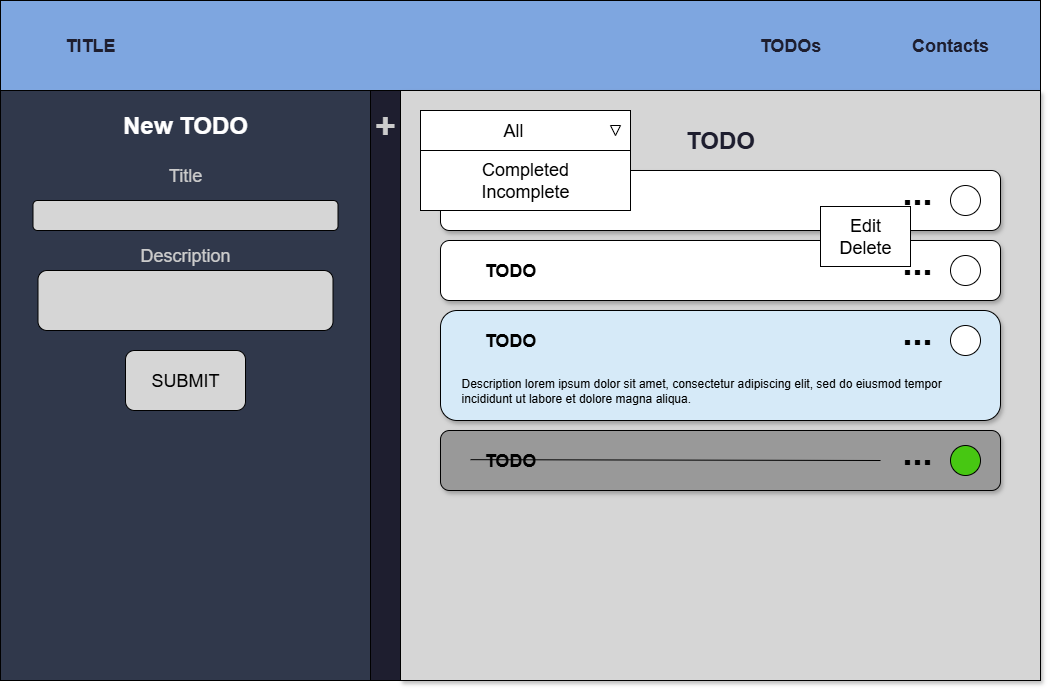

The diagram above was exported from draw.io. Its source (the exported page's mxGraphModel, read from the mxfile embedded in the PNG):
<mxGraphModel dx="3434" dy="1766" grid="1" gridSize="10" guides="1" tooltips="1" connect="1" arrows="1" fold="1" page="1" pageScale="1" pageWidth="1100" pageHeight="740" math="0" shadow="0">
  <root>
    <mxCell id="0" />
    <mxCell id="1" parent="0" />
    <mxCell id="ojUzv5laGcvVyn1_oc5C-2" value="" style="rounded=0;whiteSpace=wrap;html=1;fillColor=#7EA6E0;" parent="1" vertex="1">
      <mxGeometry x="27" y="25" width="1040" height="90" as="geometry" />
    </mxCell>
    <mxCell id="ojUzv5laGcvVyn1_oc5C-1" value="" style="rounded=0;whiteSpace=wrap;html=1;fillColor=#D6D6D6;shadow=1;movable=1;resizable=1;rotatable=1;deletable=1;editable=1;locked=0;connectable=1;" parent="1" vertex="1">
      <mxGeometry x="427" y="115" width="640" height="590" as="geometry" />
    </mxCell>
    <mxCell id="mTd4Fmo8amO3i5WMwMvb-2" value="&lt;b&gt;&lt;font style=&quot;font-size: 18px; color: rgb(30, 30, 47);&quot;&gt;TITLE&lt;/font&gt;&lt;/b&gt;" style="text;html=1;align=center;verticalAlign=middle;whiteSpace=wrap;rounded=0;" parent="1" vertex="1">
      <mxGeometry x="87" y="55" width="60" height="30" as="geometry" />
    </mxCell>
    <mxCell id="mTd4Fmo8amO3i5WMwMvb-3" value="" style="endArrow=none;html=1;rounded=0;" parent="1" edge="1">
      <mxGeometry width="50" height="50" relative="1" as="geometry">
        <mxPoint x="1067" y="115" as="sourcePoint" />
        <mxPoint x="27" y="115" as="targetPoint" />
      </mxGeometry>
    </mxCell>
    <mxCell id="mTd4Fmo8amO3i5WMwMvb-5" value="&lt;b&gt;&lt;font style=&quot;font-size: 18px; color: rgb(30, 30, 47);&quot;&gt;Contacts&lt;/font&gt;&lt;/b&gt;" style="text;html=1;align=center;verticalAlign=middle;whiteSpace=wrap;rounded=0;" parent="1" vertex="1">
      <mxGeometry x="947" y="55" width="60" height="30" as="geometry" />
    </mxCell>
    <mxCell id="mTd4Fmo8amO3i5WMwMvb-6" value="&lt;b&gt;&lt;font style=&quot;font-size: 18px; color: rgb(30, 30, 47);&quot;&gt;TODOs&lt;/font&gt;&lt;/b&gt;" style="text;html=1;align=center;verticalAlign=middle;whiteSpace=wrap;rounded=0;" parent="1" vertex="1">
      <mxGeometry x="787" y="55" width="60" height="30" as="geometry" />
    </mxCell>
    <mxCell id="mTd4Fmo8amO3i5WMwMvb-8" value="" style="rounded=0;whiteSpace=wrap;html=1;fillColor=#30384B;" parent="1" vertex="1">
      <mxGeometry x="27" y="115" width="400" height="590" as="geometry" />
    </mxCell>
    <mxCell id="mTd4Fmo8amO3i5WMwMvb-9" value="&lt;font style=&quot;font-size: 24px; color: rgb(255, 255, 255);&quot;&gt;New TODO&lt;/font&gt;" style="text;html=1;align=center;verticalAlign=middle;whiteSpace=wrap;rounded=0;fontStyle=1" parent="1" vertex="1">
      <mxGeometry x="27" y="135" width="370" height="30" as="geometry" />
    </mxCell>
    <mxCell id="mTd4Fmo8amO3i5WMwMvb-12" value="&lt;font style=&quot;font-size: 18px; color: rgb(204, 204, 204);&quot;&gt;Description&lt;/font&gt;" style="text;html=1;align=center;verticalAlign=middle;whiteSpace=wrap;rounded=0;" parent="1" vertex="1">
      <mxGeometry x="27" y="265" width="370" height="30" as="geometry" />
    </mxCell>
    <mxCell id="mTd4Fmo8amO3i5WMwMvb-13" value="&lt;font style=&quot;font-size: 18px; color: rgb(204, 204, 204);&quot;&gt;Title&lt;/font&gt;" style="text;html=1;align=center;verticalAlign=middle;whiteSpace=wrap;rounded=0;" parent="1" vertex="1">
      <mxGeometry x="27" y="185" width="370" height="30" as="geometry" />
    </mxCell>
    <mxCell id="mTd4Fmo8amO3i5WMwMvb-15" value="" style="rounded=1;whiteSpace=wrap;html=1;fillColor=#FFFFFF;shadow=1;" parent="1" vertex="1">
      <mxGeometry x="467" y="195" width="560" height="60" as="geometry" />
    </mxCell>
    <mxCell id="mTd4Fmo8amO3i5WMwMvb-14" value="&lt;font style=&quot;font-size: 18px;&quot;&gt;&lt;b&gt;TODO&lt;/b&gt;&lt;/font&gt;" style="text;html=1;align=center;verticalAlign=middle;whiteSpace=wrap;rounded=0;" parent="1" vertex="1">
      <mxGeometry x="467" y="210" width="140" height="30" as="geometry" />
    </mxCell>
    <mxCell id="mTd4Fmo8amO3i5WMwMvb-16" value="" style="ellipse;whiteSpace=wrap;html=1;aspect=fixed;" parent="1" vertex="1">
      <mxGeometry x="977" y="210" width="30" height="30" as="geometry" />
    </mxCell>
    <mxCell id="mTd4Fmo8amO3i5WMwMvb-20" value="&lt;font style=&quot;font-size: 36px;&quot;&gt;&lt;b&gt;...&lt;/b&gt;&lt;/font&gt;" style="text;html=1;align=center;verticalAlign=middle;whiteSpace=wrap;rounded=0;" parent="1" vertex="1">
      <mxGeometry x="874" y="201" width="140" height="30" as="geometry" />
    </mxCell>
    <mxCell id="mTd4Fmo8amO3i5WMwMvb-21" value="" style="rounded=1;whiteSpace=wrap;html=1;fillColor=#D6D6D6;" parent="1" vertex="1">
      <mxGeometry x="59.5" y="225" width="305" height="30" as="geometry" />
    </mxCell>
    <mxCell id="mTd4Fmo8amO3i5WMwMvb-22" value="" style="rounded=1;whiteSpace=wrap;html=1;fillColor=#D6D6D6;" parent="1" vertex="1">
      <mxGeometry x="64.5" y="295" width="295" height="60" as="geometry" />
    </mxCell>
    <mxCell id="mTd4Fmo8amO3i5WMwMvb-26" value="&lt;font style=&quot;font-size: 18px;&quot;&gt;SUBMIT&lt;/font&gt;" style="rounded=1;whiteSpace=wrap;html=1;fillColor=#D6D6D6;" parent="1" vertex="1">
      <mxGeometry x="152" y="375" width="120" height="60" as="geometry" />
    </mxCell>
    <mxCell id="mTd4Fmo8amO3i5WMwMvb-27" value="" style="rounded=1;whiteSpace=wrap;html=1;fillColor=#FFFFFF;shadow=1;" parent="1" vertex="1">
      <mxGeometry x="467" y="265" width="560" height="60" as="geometry" />
    </mxCell>
    <mxCell id="mTd4Fmo8amO3i5WMwMvb-28" value="&lt;font style=&quot;font-size: 18px;&quot;&gt;&lt;b&gt;TODO&lt;/b&gt;&lt;/font&gt;" style="text;html=1;align=center;verticalAlign=middle;whiteSpace=wrap;rounded=0;" parent="1" vertex="1">
      <mxGeometry x="467" y="280" width="140" height="30" as="geometry" />
    </mxCell>
    <mxCell id="mTd4Fmo8amO3i5WMwMvb-29" value="" style="ellipse;whiteSpace=wrap;html=1;aspect=fixed;" parent="1" vertex="1">
      <mxGeometry x="977" y="280" width="30" height="30" as="geometry" />
    </mxCell>
    <mxCell id="mTd4Fmo8amO3i5WMwMvb-30" value="&lt;font style=&quot;font-size: 36px;&quot;&gt;&lt;b&gt;...&lt;/b&gt;&lt;/font&gt;" style="text;html=1;align=center;verticalAlign=middle;whiteSpace=wrap;rounded=0;" parent="1" vertex="1">
      <mxGeometry x="874" y="271" width="140" height="30" as="geometry" />
    </mxCell>
    <mxCell id="mTd4Fmo8amO3i5WMwMvb-31" value="" style="rounded=1;whiteSpace=wrap;html=1;fillColor=#D6EAF8;shadow=1;" parent="1" vertex="1">
      <mxGeometry x="467" y="335" width="560" height="110" as="geometry" />
    </mxCell>
    <mxCell id="mTd4Fmo8amO3i5WMwMvb-32" value="&lt;font style=&quot;font-size: 18px;&quot;&gt;&lt;b&gt;TODO&lt;/b&gt;&lt;/font&gt;" style="text;html=1;align=center;verticalAlign=middle;whiteSpace=wrap;rounded=0;" parent="1" vertex="1">
      <mxGeometry x="467" y="350" width="140" height="30" as="geometry" />
    </mxCell>
    <mxCell id="mTd4Fmo8amO3i5WMwMvb-33" value="" style="ellipse;whiteSpace=wrap;html=1;aspect=fixed;" parent="1" vertex="1">
      <mxGeometry x="977" y="350" width="30" height="30" as="geometry" />
    </mxCell>
    <mxCell id="mTd4Fmo8amO3i5WMwMvb-34" value="&lt;font style=&quot;font-size: 36px;&quot;&gt;&lt;b&gt;...&lt;/b&gt;&lt;/font&gt;" style="text;html=1;align=center;verticalAlign=middle;whiteSpace=wrap;rounded=0;" parent="1" vertex="1">
      <mxGeometry x="874" y="341" width="140" height="30" as="geometry" />
    </mxCell>
    <mxCell id="mTd4Fmo8amO3i5WMwMvb-35" value="" style="rounded=1;whiteSpace=wrap;html=1;fillColor=#999999;shadow=1;" parent="1" vertex="1">
      <mxGeometry x="467" y="455" width="560" height="60" as="geometry" />
    </mxCell>
    <mxCell id="mTd4Fmo8amO3i5WMwMvb-36" value="&lt;font style=&quot;font-size: 18px;&quot;&gt;&lt;b&gt;TODO&lt;/b&gt;&lt;/font&gt;" style="text;html=1;align=center;verticalAlign=middle;whiteSpace=wrap;rounded=0;" parent="1" vertex="1">
      <mxGeometry x="467" y="470" width="140" height="30" as="geometry" />
    </mxCell>
    <mxCell id="mTd4Fmo8amO3i5WMwMvb-37" value="" style="ellipse;whiteSpace=wrap;html=1;aspect=fixed;fillColor=#47C712;" parent="1" vertex="1">
      <mxGeometry x="977" y="470" width="30" height="30" as="geometry" />
    </mxCell>
    <mxCell id="mTd4Fmo8amO3i5WMwMvb-38" value="&lt;font style=&quot;font-size: 36px;&quot;&gt;&lt;b&gt;...&lt;/b&gt;&lt;/font&gt;" style="text;html=1;align=center;verticalAlign=middle;whiteSpace=wrap;rounded=0;" parent="1" vertex="1">
      <mxGeometry x="874" y="461" width="140" height="30" as="geometry" />
    </mxCell>
    <mxCell id="SiJ2oepgfJFTXyOs95i1-2" value="&lt;font style=&quot;font-size: 18px;&quot;&gt;Edit&lt;br&gt;Delete&lt;/font&gt;" style="rounded=0;whiteSpace=wrap;html=1;" parent="1" vertex="1">
      <mxGeometry x="847" y="231" width="90" height="60" as="geometry" />
    </mxCell>
    <mxCell id="QeG7CdH2gs_rYIhVDurZ-1" value="&lt;span style=&quot;font-size: 18px;&quot;&gt;Completed&lt;br&gt;Incomplete&lt;/span&gt;" style="rounded=0;whiteSpace=wrap;html=1;" parent="1" vertex="1">
      <mxGeometry x="447" y="175" width="210" height="60" as="geometry" />
    </mxCell>
    <mxCell id="QeG7CdH2gs_rYIhVDurZ-3" value="" style="rounded=0;whiteSpace=wrap;html=1;fillColor=#1E1E2F;" parent="1" vertex="1">
      <mxGeometry x="397" y="115" width="30" height="590" as="geometry" />
    </mxCell>
    <mxCell id="QeG7CdH2gs_rYIhVDurZ-2" value="&lt;font style=&quot;font-size: 36px; color: rgb(204, 204, 204);&quot;&gt;+&lt;/font&gt;" style="text;html=1;align=center;verticalAlign=middle;whiteSpace=wrap;rounded=0;fontStyle=1" parent="1" vertex="1">
      <mxGeometry x="387" y="135" width="50" height="30" as="geometry" />
    </mxCell>
    <mxCell id="sT1g9RoUQQ2p-p9or4d1-2" value="" style="endArrow=none;html=1;rounded=0;exitX=0.236;exitY=0.8;exitDx=0;exitDy=0;exitPerimeter=0;" parent="1" source="mTd4Fmo8amO3i5WMwMvb-38" edge="1">
      <mxGeometry width="50" height="50" relative="1" as="geometry">
        <mxPoint x="897" y="484.1700000000001" as="sourcePoint" />
        <mxPoint x="497" y="484.1700000000001" as="targetPoint" />
      </mxGeometry>
    </mxCell>
    <mxCell id="WSWYCLB5JpQfe_HF5Uff-4" value="&lt;div style=&quot;text-align: left;&quot;&gt;&lt;span&gt;&lt;font style=&quot;color: light-dark(rgb(0, 0, 0), rgb(255, 255, 255));&quot;&gt;Description&lt;/font&gt;&lt;font&gt;&lt;font style=&quot;color: light-dark(rgb(0, 0, 0), rgb(237, 237, 237));&quot;&gt;&amp;nbsp;l&lt;/font&gt;&lt;/font&gt;&lt;/span&gt;&lt;span style=&quot;background-color: transparent; text-align: center;&quot;&gt;&lt;font face=&quot;Helvetica&quot;&gt;orem ipsum dolor sit amet, consectetur adipiscing elit, sed do eiusmod tempor incididunt ut labore et dolore magna aliqua.&lt;/font&gt;&lt;/span&gt;&lt;/div&gt;" style="text;html=1;align=center;verticalAlign=middle;whiteSpace=wrap;rounded=0;" parent="1" vertex="1">
      <mxGeometry x="487" y="375" width="530" height="80" as="geometry" />
    </mxCell>
    <mxCell id="wEo7xOvZqrBQhBtOhcB7-1" value="" style="rounded=0;whiteSpace=wrap;html=1;" parent="1" vertex="1">
      <mxGeometry x="447" y="135" width="210" height="40" as="geometry" />
    </mxCell>
    <mxCell id="wEo7xOvZqrBQhBtOhcB7-2" value="&lt;font style=&quot;font-size: 18px;&quot;&gt;All&lt;/font&gt;" style="text;html=1;align=center;verticalAlign=middle;whiteSpace=wrap;rounded=0;" parent="1" vertex="1">
      <mxGeometry x="499.5" y="140" width="80" height="30" as="geometry" />
    </mxCell>
    <mxCell id="wEo7xOvZqrBQhBtOhcB7-3" value="" style="triangle;whiteSpace=wrap;html=1;rotation=90;" parent="1" vertex="1">
      <mxGeometry x="637" y="150" width="10" height="10" as="geometry" />
    </mxCell>
    <mxCell id="nrbfzWxZ3BlgB7RBHDTw-1" value="&lt;b&gt;&lt;font style=&quot;color: rgb(30, 30, 47); font-size: 24px;&quot;&gt;TODO&lt;/font&gt;&lt;/b&gt;" style="text;html=1;align=center;verticalAlign=middle;whiteSpace=wrap;rounded=0;" parent="1" vertex="1">
      <mxGeometry x="717" y="150" width="60" height="30" as="geometry" />
    </mxCell>
  </root>
</mxGraphModel>